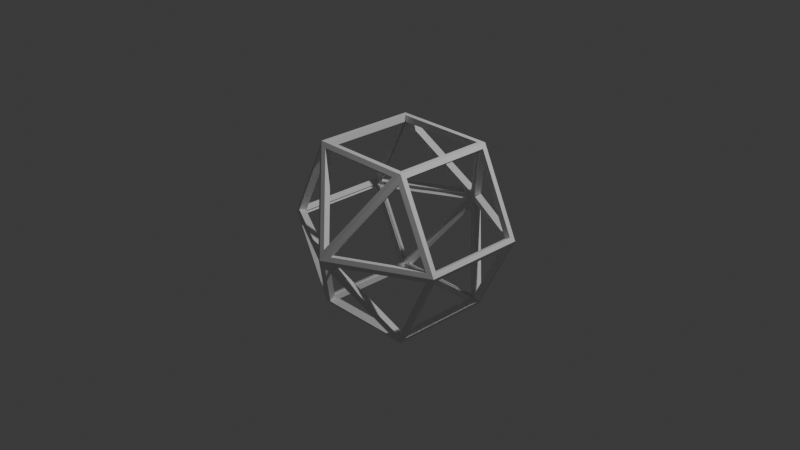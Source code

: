 # Source: amethyst.blend  (saved by Blender 4.4.30; exported with 4.5.12 LTS)
import bpy
from mathutils import Matrix  # noqa: F401  (used for matrix-valued properties, if any)

bpy.ops.wm.read_factory_settings(use_empty=True)
scene = bpy.context.scene
scene.name = 'Scene'

# ---- collections
col_collection = bpy.data.collections.new('Collection'); scene.collection.children.link(col_collection)

# ---- materials (node trees are filled in below, after node groups)
mat_material = bpy.data.materials.new('Material')
mat_material.alpha_threshold = 0.0
mat_material.roughness = 0.5
mat_material.line_color = (0.0, 0.0, 0.0, 1.0)

# ---- material node trees
mat_material.use_nodes = True; mat_material.node_tree.nodes.clear()
_N = mat_material.node_tree.nodes; _L = mat_material.node_tree.links
n0 = _N.new('ShaderNodeOutputMaterial'); n0.name = 'Material Output'; n0.location = (300, 300)
n1 = _N.new('ShaderNodeBsdfPrincipled'); n1.name = 'Principled BSDF'; n1.location = (10, 300)
n1.inputs[3].default_value = 1.45
_L.new(n1.outputs[0], n0.inputs[0])
n0.is_active_output = True

# ---- world
world_world = bpy.data.worlds.new('World'); scene.world = world_world
world_world.use_nodes = True; world_world.node_tree.nodes.clear()
_N = world_world.node_tree.nodes; _L = world_world.node_tree.links
n0 = _N.new('ShaderNodeOutputWorld'); n0.name = 'World Output'; n0.location = (300, 300)
n1 = _N.new('ShaderNodeBackground'); n1.name = 'Background'; n1.location = (10, 300)
n1.inputs[0].default_value = (0.05088, 0.05088, 0.05088, 1.0)
_L.new(n1.outputs[0], n0.inputs[0])
n0.is_active_output = True
world_world.color = (0.05088, 0.05088, 0.05088)
world_world.sun_shadow_jitter_overblur = 0.0

# ---- cameras
cam_camera = bpy.data.cameras.new('Camera')
cam_camera.clip_end = 100.0
cam_camera.ortho_scale = 7.314

# ---- lights
light_light = bpy.data.lights.new('Light', 'POINT')
light_light.energy = 1000.0
light_light.shadow_soft_size = 0.1

# ---- meshes
me_cube = bpy.data.meshes.new('Cube')
me_cube.from_pydata([(0.6683, 0.511, 0.8895), (0.6163, 0.4589, -0.8388), (0.6683, -0.6112, 0.8895), (0.6163, 0.4589, -0.9105), (-0.4483, 0.511, 0.8895), (-0.4483, 0.511, -0.9105), (-0.4483, -0.6112, 0.8895), (-0.4483, -0.6112, -0.9105), (-0.4483, 0.4822, 0.8238), (0.6683, 0.4934, 0.82), (-0.4483, -0.6112, 0.8178), (0.6683, -0.6112, 0.8178), (-0.4483, -0.6112, -0.8388), (-0.4483, 0.511, -0.8388), (-0.471, -0.5592, 0.8426), (-0.471, 0.4589, 0.8426), (-0.8673, 0.4589, 0.02529), (-0.8673, -0.5592, 0.02529), (-0.4464, -0.6374, 0.7904), (-0.8154, -0.6374, 0.02924), (0.02009, -1.075, 0.02924), (0.6163, 0.4589, -0.9105), (0.6163, -0.5592, -0.9105), (-0.3963, -0.5592, -0.9105), (-0.3963, 0.4589, -0.9105), (0.691, 0.4589, 0.8426), (0.691, -0.5592, 0.8426), (1.087, -0.5592, 0.02529), (1.087, 0.4589, 0.02529), (1.087, 0.4589, -0.06819), (1.087, -0.5592, -0.06819), (0.6915, -0.5592, -0.8638), (0.6915, 0.4589, -0.8638), (0.6666, 0.538, 0.791), (1.036, 0.538, 0.02915), (0.1997, 0.9947, 0.02915), (0.201, 0.9937, -0.07222), (1.035, 0.5381, -0.07222), (0.6667, 0.5381, -0.8137), (-0.8668, -0.5592, -0.06819), (-0.8668, 0.4589, -0.06819), (-0.4715, 0.4589, -0.8638), (-0.4715, -0.5592, -0.8638), (0.01881, -1.074, -0.0723), (-0.8146, -0.6375, -0.0723), (-0.4465, -0.6375, -0.8131), (0.02029, 0.9947, 0.02915), (-0.8159, 0.538, 0.02915), (-0.4466, 0.538, 0.791), (-0.3621, 0.5377, 0.8448), (0.5821, 0.5377, 0.8448), (0.11, 0.9996, 0.07442), (0.5814, 0.5382, -0.8661), (-0.3614, 0.5382, -0.8661), (0.11, 0.9993, -0.1156), (-0.4467, 0.5381, -0.8137), (-0.8152, 0.5381, -0.07222), (0.01901, 0.9937, -0.07222), (0.1999, -1.075, 0.02924), (1.035, -0.6374, 0.02924), (0.6664, -0.6374, 0.7904), (0.5817, -0.6372, 0.8443), (-0.3617, -0.6372, 0.8443), (0.11, -1.079, 0.07465), (-0.3609, -0.6376, -0.8656), (0.5809, -0.6376, -0.8656), (0.11, -1.079, -0.1158), (0.6665, -0.6375, -0.8131), (1.035, -0.6375, -0.0723), (0.2012, -1.074, -0.0723), (-0.3963, 0.4589, 0.8895), (-0.3963, -0.5592, 0.8895), (0.6162, -0.5592, 0.8895), (0.6162, 0.4589, 0.8895), (-0.4483, 0.511, -0.9105), (-0.4483, -0.6112, -0.9105), (0.6683, 0.511, -0.9105), (1.11, 0.511, -0.02156), (-0.89, -0.6112, -0.02156), (-0.4483, -0.6112, 0.8895), (1.11, -0.6112, -0.02156), (0.6683, -0.6112, -0.9105), (-0.89, 0.511, -0.02156), (0.6683, -0.6112, 0.8895), (0.6683, 0.511, 0.8895), (-0.4483, 0.511, 0.8895), (0.11, 1.057, -0.02156), (0.11, -1.135, -0.02156), (-0.471, -0.5592, 0.8426), (-0.471, 0.4589, 0.8426), (-0.8673, -0.5592, 0.02529), (-0.8673, 0.4589, 0.02529), (-0.8154, -0.6374, 0.02924), (-0.4464, -0.6374, 0.7904), (0.02009, -1.075, 0.02924), (0.6163, -0.5592, -0.9105), (0.6163, 0.4589, -0.9105), (-0.3963, 0.4589, -0.9105), (-0.3963, -0.5592, -0.9105), (0.691, 0.4589, 0.8426), (0.691, -0.5592, 0.8426), (1.087, 0.4589, 0.02529), (1.087, -0.5592, 0.02529), (1.087, 0.4589, -0.06819), (1.087, -0.5592, -0.06819), (0.6915, 0.4589, -0.8638), (0.6915, -0.5592, -0.8638), (0.6666, 0.538, 0.791), (1.036, 0.538, 0.02915), (0.1997, 0.9947, 0.02915), (0.201, 0.9937, -0.07222), (1.035, 0.5381, -0.07222), (0.6667, 0.5381, -0.8137), (-0.8668, -0.5592, -0.06819), (-0.8668, 0.4589, -0.06819), (-0.4715, -0.5592, -0.8638), (-0.4715, 0.4589, -0.8638), (0.01881, -1.074, -0.0723), (-0.8146, -0.6375, -0.0723), (-0.4465, -0.6375, -0.8131), (-0.8159, 0.538, 0.02915), (0.02029, 0.9947, 0.02915), (-0.4466, 0.538, 0.791), (-0.3621, 0.5377, 0.8448), (0.11, 0.9996, 0.07442), (0.5821, 0.5377, 0.8448), (0.5814, 0.5382, -0.8661), (-0.3614, 0.5382, -0.8661), (0.11, 0.9993, -0.1156), (-0.8152, 0.5381, -0.07222), (-0.4467, 0.5381, -0.8137), (0.01901, 0.9937, -0.07222), (1.035, -0.6374, 0.02924), (0.1999, -1.075, 0.02924), (0.6664, -0.6374, 0.7904), (0.5817, -0.6372, 0.8443), (-0.3617, -0.6372, 0.8443), (0.11, -1.079, 0.07465), (-0.3609, -0.6376, -0.8656), (0.5809, -0.6376, -0.8656), (0.11, -1.079, -0.1158), (1.035, -0.6375, -0.0723), (0.6665, -0.6375, -0.8131), (0.2012, -1.074, -0.0723), (-0.3963, -0.5592, 0.8895), (-0.3963, 0.4589, 0.8895), (0.1997, 0.9947, 0.02915), (0.1662, 0.9334, 0.01293), (-0.4466, 0.538, 0.791), (-0.4131, 0.4767, 0.7748), (1.002, 0.4767, 0.01293), (1.036, 0.538, 0.02915), (0.6666, 0.538, 0.791), (0.6331, 0.4767, 0.7748), (-0.7825, 0.4767, 0.01293), (-0.8159, 0.538, 0.02915), (0.02029, 0.9947, 0.02915), (0.05376, 0.9334, 0.01293), (0.6664, -0.6374, 0.7904), (0.6339, -0.5754, 0.7746), (1.003, -0.5754, 0.01352), (1.035, -0.6374, 0.02924), (0.1999, -1.075, 0.02924), (0.1675, -1.013, 0.01352), (0.02009, -1.075, 0.02924), (0.05251, -1.013, 0.01352), (-0.7829, -0.5754, 0.01352), (-0.8154, -0.6374, 0.02924), (-0.471, -0.5592, 0.8426), (-0.471, 0.4589, 0.8426), (-0.8673, -0.5592, 0.02529), (-0.8673, 0.4589, 0.02529), (-0.4464, -0.6374, 0.7904), (-0.4139, -0.5754, 0.7746), (-0.3963, -0.5592, 0.8178), (-0.3963, -0.5592, 0.8178), (-0.3963, 0.4589, 0.8178), (-0.3963, 0.4589, 0.8178), (-0.4465, -0.6375, -0.8131), (-0.4141, -0.5756, -0.797), (0.6273, -0.5592, -0.8319), (0.6915, -0.5592, -0.8638), (-0.7822, -0.5756, -0.05621), (-0.8146, -0.6375, -0.0723), (0.01881, -1.074, -0.0723), (0.0512, -1.012, -0.05621), (0.6163, -0.5592, -0.9105), (-0.3963, 0.4589, -0.8388), (-0.3963, -0.5592, -0.8388), (0.6915, 0.4589, -0.8638), (0.6273, 0.4589, -0.8319), (0.01901, 0.9937, -0.07222), (0.05243, 0.9325, -0.05561), (0.691, 0.4589, 0.8426), (0.691, -0.5592, 0.8426), (1.087, 0.4589, 0.02529), (1.087, -0.5592, 0.02529), (1.023, -0.5592, -0.0363), (1.087, -0.5592, -0.06819), (1.087, 0.4589, -0.06819), (1.023, 0.4589, -0.0363), (-0.7818, 0.4769, -0.05561), (-0.8152, 0.5381, -0.07222), (-0.4467, 0.5381, -0.8137), (-0.4133, 0.4769, -0.7971), (0.6235, -0.5672, 0.855), (-0.4092, -0.5729, 0.8432), (0.2012, -1.074, -0.0723), (0.1688, -1.012, -0.05621), (-0.8028, 0.4589, -0.00598), (1.002, -0.5756, -0.05621), (1.035, -0.6375, -0.0723), (0.6665, -0.6375, -0.8131), (0.6341, -0.5756, -0.797), (-0.8028, -0.5592, -0.00598), (0.201, 0.9937, -0.07222), (1.035, 0.5381, -0.07222), (0.6667, 0.5381, -0.8137), (-0.4065, 0.4589, 0.8114), (-0.4065, -0.5592, 0.8114), (-0.4073, 0.4589, -0.8319), (-0.4715, 0.4589, -0.8638), (-0.8668, -0.5592, -0.06819), (-0.8668, 0.4589, -0.06819), (-0.4715, -0.5592, -0.8638), (-0.4073, -0.5592, -0.8319), (0.11, 0.9993, -0.1156), (0.11, 0.9383, -0.07806), (1.023, -0.5592, -0.00598), (-0.8026, 0.4589, -0.0363), (-0.8026, -0.5592, -0.0363), (-0.3614, 0.4771, -0.8286), (-0.3614, 0.5382, -0.8661), (0.5814, 0.5382, -0.8661), (0.5814, 0.4771, -0.8286), (1.023, 0.4589, -0.00598), (0.11, -1.079, -0.1158), (0.11, -1.017, -0.07946), (0.6265, -0.5592, 0.8114), (-0.3621, 0.4763, 0.808), (0.5821, 0.4763, 0.808), (0.11, 0.9996, 0.07442), (0.6265, 0.4589, 0.8114), (0.6166, 0.4736, 0.8568), (0.5809, -0.5759, -0.8292), (0.5809, -0.6376, -0.8656), (-0.3609, -0.6376, -0.8656), (-0.3609, -0.5759, -0.8292), (-0.3963, 0.4589, -0.8388), (-0.4093, 0.4733, -0.8636), (-0.4039, 0.4789, 0.8432), (-0.4095, -0.5731, -0.8639), (0.5821, 0.4763, 0.808), (0.6333, 0.4769, -0.7971), (0.5817, -0.6372, 0.8443), (-0.3617, -0.6372, 0.8443), (0.11, -1.079, 0.07465), (-0.3621, 0.4763, 0.808), (0.11, 0.9381, 0.03756), (1.002, 0.4769, -0.05561), (0.1676, 0.9325, -0.05561), (-0.3617, -0.575, 0.8086), (0.5817, -0.575, 0.8086), (0.11, -1.017, 0.03895), (-0.3963, -0.5592, -0.8388), (0.6163, -0.5592, -0.8388), (0.6162, 0.4589, 0.8178), (0.6162, -0.5592, 0.8178), (0.6347, 0.4784, -0.8562), (1.046, 0.4783, -0.02127), (-0.8264, -0.5781, -0.02127), (1.046, -0.5781, -0.02127), (0.6348, -0.5783, -0.8564), (-0.8262, 0.4783, -0.02127), (0.11, 0.9854, -0.02124), (0.11, -1.063, -0.02125)], [], [(47, 121, 46), (60, 132, 59), (70, 85, 4), (58, 134, 60), (20, 92, 19), (59, 133, 58), (18, 94, 20), (19, 93, 18), (45, 118, 44), (23, 5, 7), (71, 145, 70), (32, 106, 31), (43, 119, 45), (31, 104, 30), (44, 117, 43), (57, 129, 56), (29, 105, 32), (55, 131, 57), (30, 103, 29), (56, 130, 55), (0, 83, 2), (69, 141, 68), (17, 91, 16), (2, 79, 6), (67, 143, 69), (16, 89, 15), (68, 142, 67), (14, 90, 17), (42, 116, 41), (15, 88, 14), (41, 114, 40), (54, 127, 53), (28, 102, 27), (39, 115, 42), (52, 128, 54), (4, 50, 0), (27, 100, 26), (40, 113, 39), (53, 126, 52), (66, 139, 65), (25, 101, 28), (5, 75, 7), (64, 140, 66), (26, 99, 25), (50, 84, 0), (65, 138, 64), (24, 74, 5), (4, 123, 49), (7, 98, 23), (38, 111, 37), (51, 125, 50), (36, 112, 38), (49, 124, 51), (37, 110, 36), (63, 136, 62), (61, 137, 63), (23, 95, 22), (6, 72, 2), (72, 0, 2), (73, 4, 0), (88, 85, 79), (85, 91, 82), (82, 90, 78), (90, 79, 78), (93, 78, 79), (78, 94, 87), (94, 79, 87), (76, 95, 81), (95, 75, 81), (97, 76, 74), (84, 100, 83), (100, 80, 83), (102, 77, 80), (101, 84, 77), (77, 104, 80), (104, 81, 80), (106, 76, 81), (105, 77, 76), (107, 77, 84), (77, 109, 86), (109, 84, 86), (110, 77, 86), (77, 112, 76), (76, 110, 86), (113, 82, 78), (114, 74, 82), (116, 75, 74), (115, 78, 75), (117, 78, 87), (78, 119, 75), (75, 117, 87), (121, 82, 86), (82, 122, 85), (85, 121, 86), (84, 124, 86), (124, 85, 86), (126, 74, 76), (74, 128, 86), (128, 76, 86), (130, 82, 74), (82, 131, 86), (131, 74, 86), (133, 80, 87), (80, 134, 83), (83, 133, 87), (135, 79, 83), (79, 137, 87), (137, 83, 87), (138, 81, 75), (81, 140, 87), (140, 75, 87), (142, 80, 81), (80, 143, 87), (143, 81, 87), (85, 144, 79), (34, 107, 33), (6, 144, 71), (46, 122, 48), (33, 109, 35), (48, 120, 47), (35, 108, 34), (22, 96, 21), (21, 97, 24), (62, 135, 61), (156, 154, 155), (161, 159, 158), (176, 250, 177), (158, 163, 162), (167, 165, 164), (161, 163, 160), (164, 173, 172), (172, 166, 167), (183, 179, 178), (13, 188, 12), (175, 177, 174), (181, 190, 189), (178, 185, 184), (198, 180, 181), (184, 182, 183), (202, 192, 191), (199, 190, 200), (191, 204, 203), (199, 197, 198), (203, 201, 202), (9, 205, 243), (211, 208, 207), (171, 214, 170), (11, 206, 205), (212, 208, 213), (169, 209, 171), (212, 210, 211), (170, 219, 168), (221, 225, 224), (168, 218, 169), (223, 220, 221), (226, 231, 227), (196, 235, 195), (222, 225, 230), (233, 227, 234), (9, 239, 8), (196, 238, 228), (222, 229, 223), (233, 231, 232), (245, 237, 236), (195, 242, 193), (13, 251, 249), (246, 237, 247), (193, 238, 194), (240, 243, 252), (246, 244, 245), (187, 249, 248), (8, 257, 250), (12, 264, 251), (216, 253, 217), (241, 252, 258), (217, 260, 215), (239, 258, 257), (215, 259, 216), (255, 263, 256), (256, 262, 254), (188, 265, 264), (10, 267, 175), (9, 267, 11), (9, 176, 266), (206, 218, 219), (273, 218, 250), (270, 209, 273), (270, 219, 214), (270, 173, 206), (270, 165, 166), (206, 165, 275), (272, 1, 268), (251, 265, 272), (249, 1, 248), (205, 242, 243), (271, 238, 205), (271, 235, 228), (269, 242, 235), (271, 200, 269), (272, 197, 271), (272, 190, 180), (268, 200, 190), (269, 153, 243), (269, 147, 150), (243, 147, 274), (269, 260, 274), (268, 259, 269), (268, 260, 253), (270, 229, 230), (273, 220, 229), (251, 220, 249), (270, 225, 251), (270, 185, 275), (270, 179, 182), (251, 185, 179), (273, 157, 274), (273, 149, 154), (250, 157, 149), (274, 252, 243), (250, 258, 274), (249, 234, 268), (249, 227, 231), (268, 227, 274), (273, 204, 249), (273, 192, 201), (249, 192, 274), (271, 163, 275), (271, 159, 160), (205, 163, 159), (205, 261, 262), (206, 263, 261), (275, 262, 263), (251, 244, 247), (272, 237, 244), (251, 237, 275), (272, 210, 213), (271, 208, 210), (272, 208, 275), (206, 177, 250), (152, 150, 151), (10, 174, 206), (148, 157, 156), (146, 153, 152), (148, 154, 149), (151, 147, 146), (3, 265, 186), (3, 248, 1), (254, 261, 255), (23, 186, 188), (61, 256, 254), (23, 187, 24), (63, 255, 256), (49, 240, 50), (37, 215, 216), (49, 241, 239), (36, 217, 215), (51, 240, 241), (38, 216, 217), (65, 246, 245), (26, 193, 194), (64, 236, 246), (25, 195, 193), (66, 245, 236), (53, 233, 232), (40, 222, 223), (27, 194, 196), (52, 226, 233), (39, 224, 222), (28, 196, 195), (54, 232, 226), (41, 223, 221), (15, 168, 169), (42, 221, 224), (14, 170, 168), (68, 212, 211), (16, 169, 171), (67, 207, 212), (17, 171, 170), (69, 211, 207), (56, 203, 202), (30, 199, 198), (55, 191, 203), (29, 189, 199), (57, 202, 191), (44, 184, 183), (31, 198, 181), (43, 178, 184), (32, 181, 189), (70, 175, 71), (45, 183, 178), (19, 172, 167), (73, 176, 70), (18, 164, 172), (71, 267, 72), (59, 162, 161), (20, 167, 164), (72, 266, 73), (58, 158, 162), (60, 161, 158), (47, 156, 155), (34, 152, 151), (46, 148, 156), (33, 146, 152), (48, 155, 148), (35, 151, 146), (22, 3, 186), (21, 187, 3), (62, 254, 255), (47, 120, 121), (60, 134, 132), (70, 145, 85), (58, 133, 134), (20, 94, 92), (59, 132, 133), (18, 93, 94), (19, 92, 93), (45, 119, 118), (23, 24, 5), (71, 144, 145), (32, 105, 106), (43, 117, 119), (31, 106, 104), (44, 118, 117), (57, 131, 129), (29, 103, 105), (55, 130, 131), (30, 104, 103), (56, 129, 130), (0, 84, 83), (69, 143, 141), (17, 90, 91), (2, 83, 79), (67, 142, 143), (16, 91, 89), (68, 141, 142), (14, 88, 90), (42, 115, 116), (15, 89, 88), (41, 116, 114), (54, 128, 127), (28, 101, 102), (39, 113, 115), (52, 126, 128), (4, 49, 50), (27, 102, 100), (40, 114, 113), (53, 127, 126), (66, 140, 139), (25, 99, 101), (5, 74, 75), (64, 138, 140), (26, 100, 99), (50, 125, 84), (65, 139, 138), (24, 97, 74), (4, 85, 123), (7, 75, 98), (38, 112, 111), (51, 124, 125), (36, 110, 112), (49, 123, 124), (37, 111, 110), (63, 137, 136), (61, 135, 137), (23, 98, 95), (6, 71, 72), (72, 73, 0), (73, 70, 4), (88, 89, 85), (85, 89, 91), (82, 91, 90), (90, 88, 79), (93, 92, 78), (78, 92, 94), (94, 93, 79), (76, 96, 95), (95, 98, 75), (97, 96, 76), (84, 99, 100), (100, 102, 80), (102, 101, 77), (101, 99, 84), (77, 103, 104), (104, 106, 81), (106, 105, 76), (105, 103, 77), (107, 108, 77), (77, 108, 109), (109, 107, 84), (110, 111, 77), (77, 111, 112), (76, 112, 110), (113, 114, 82), (114, 116, 74), (116, 115, 75), (115, 113, 78), (117, 118, 78), (78, 118, 119), (75, 119, 117), (121, 120, 82), (82, 120, 122), (85, 122, 121), (84, 125, 124), (124, 123, 85), (126, 127, 74), (74, 127, 128), (128, 126, 76), (130, 129, 82), (82, 129, 131), (131, 130, 74), (133, 132, 80), (80, 132, 134), (83, 134, 133), (135, 136, 79), (79, 136, 137), (137, 135, 83), (138, 139, 81), (81, 139, 140), (140, 138, 75), (142, 141, 80), (80, 141, 143), (143, 142, 81), (85, 145, 144), (34, 108, 107), (6, 79, 144), (46, 121, 122), (33, 107, 109), (48, 122, 120), (35, 109, 108), (22, 95, 96), (21, 96, 97), (62, 136, 135), (156, 157, 154), (161, 160, 159), (176, 8, 250), (158, 159, 163), (167, 166, 165), (161, 162, 163), (164, 165, 173), (172, 173, 166), (183, 182, 179), (13, 187, 188), (175, 176, 177), (181, 180, 190), (178, 179, 185), (198, 197, 180), (184, 185, 182), (202, 201, 192), (199, 189, 190), (191, 192, 204), (199, 200, 197), (203, 204, 201), (9, 11, 205), (211, 210, 208), (171, 209, 214), (11, 10, 206), (212, 207, 208), (169, 218, 209), (212, 213, 210), (170, 214, 219), (221, 220, 225), (168, 219, 218), (223, 229, 220), (226, 232, 231), (196, 228, 235), (222, 224, 225), (233, 226, 227), (9, 240, 239), (196, 194, 238), (222, 230, 229), (233, 234, 231), (245, 244, 237), (195, 235, 242), (13, 12, 251), (246, 236, 237), (193, 242, 238), (240, 9, 243), (246, 247, 244), (187, 13, 249), (8, 239, 257), (12, 188, 264), (216, 259, 253), (241, 240, 252), (217, 253, 260), (239, 241, 258), (215, 260, 259), (255, 261, 263), (256, 263, 262), (188, 186, 265), (10, 11, 267), (9, 266, 267), (9, 8, 176), (206, 250, 218), (273, 209, 218), (270, 214, 209), (270, 206, 219), (270, 166, 173), (270, 275, 165), (206, 173, 165), (272, 265, 1), (251, 264, 265), (249, 268, 1), (205, 238, 242), (271, 228, 238), (271, 269, 235), (269, 243, 242), (271, 197, 200), (272, 180, 197), (272, 268, 190), (268, 269, 200), (269, 150, 153), (269, 274, 147), (243, 153, 147), (269, 259, 260), (268, 253, 259), (268, 274, 260), (270, 273, 229), (273, 249, 220), (251, 225, 220), (270, 230, 225), (270, 182, 185), (270, 251, 179), (251, 275, 185), (273, 154, 157), (273, 250, 149), (250, 274, 157), (274, 258, 252), (250, 257, 258), (249, 231, 234), (249, 274, 227), (268, 234, 227), (273, 201, 204), (273, 274, 192), (249, 204, 192), (271, 160, 163), (271, 205, 159), (205, 275, 163), (205, 206, 261), (206, 275, 263), (275, 205, 262), (251, 272, 244), (272, 275, 237), (251, 247, 237), (272, 271, 210), (271, 275, 208), (272, 213, 208), (206, 174, 177), (152, 153, 150), (10, 175, 174), (148, 149, 157), (146, 147, 153), (148, 155, 154), (151, 150, 147), (3, 1, 265), (3, 187, 248), (254, 262, 261), (23, 22, 186), (61, 63, 256), (23, 188, 187), (63, 62, 255), (49, 239, 240), (37, 36, 215), (49, 51, 241), (36, 38, 217), (51, 50, 240), (38, 37, 216), (65, 64, 246), (26, 25, 193), (64, 66, 236), (25, 28, 195), (66, 65, 245), (53, 52, 233), (40, 39, 222), (27, 26, 194), (52, 54, 226), (39, 42, 224), (28, 27, 196), (54, 53, 232), (41, 40, 223), (15, 14, 168), (42, 41, 221), (14, 17, 170), (68, 67, 212), (16, 15, 169), (67, 69, 207), (17, 16, 171), (69, 68, 211), (56, 55, 203), (30, 29, 199), (55, 57, 191), (29, 32, 189), (57, 56, 202), (44, 43, 184), (31, 30, 198), (43, 45, 178), (32, 31, 181), (70, 176, 175), (45, 44, 183), (19, 18, 172), (73, 266, 176), (18, 20, 164), (71, 175, 267), (59, 58, 162), (20, 19, 167), (72, 267, 266), (58, 60, 158), (60, 59, 161), (47, 46, 156), (34, 33, 152), (46, 48, 148), (33, 35, 146), (48, 47, 155), (35, 34, 151), (22, 21, 3), (21, 24, 187), (62, 61, 254)])
_uv = me_cube.uv_layers.new(name='UVMap')
_uv.uv.foreach_set('vector', [0.0, 0.0, 0.0, 0.0, 0.0, 0.0, 0.0, 0.0, 0.0, 0.0, 0.0, 0.0, 0.8633, 0.5116, 0.875, 0.5, 0.875, 0.5, 0.0, 0.0, 0.0, 0.0, 0.0, 0.0, 0.0, 0.0, 0.0, 0.0, 0.0, 0.0, 0.0, 0.0, 0.0, 0.0, 0.0, 0.0, 0.0, 0.0, 0.0, 0.0, 0.0, 0.0, 0.0, 0.0, 0.0, 0.0, 0.0, 0.0, 0.0, 0.0, 0.0, 0.0, 0.0, 0.0, 0.1367, 0.7384, 0.125, 0.5, 0.125, 0.75, 0.0, 0.0, 0.0, 0.0, 0.0, 0.0, 0.0, 0.0, 0.0, 0.0, 0.0, 0.0, 0.0, 0.0, 0.0, 0.0, 0.0, 0.0, 0.0, 0.0, 0.0, 0.0, 0.0, 0.0, 0.0, 0.0, 0.0, 0.0, 0.0, 0.0, 0.0, 0.0, 0.0, 0.0, 0.0, 0.0, 0.0, 0.0, 0.0, 0.0, 0.0, 0.0, 0.0, 0.0, 0.0, 0.0, 0.0, 0.0, 0.0, 0.0, 0.0, 0.0, 0.0, 0.0, 0.0, 0.0, 0.0, 0.0, 0.0, 0.0, 0.625, 0.5, 0.625, 0.75, 0.625, 0.75, 0.0, 0.0, 0.0, 0.0, 0.0, 0.0, 0.0, 0.0, 0.0, 0.0, 0.0, 0.0, 0.625, 0.75, 0.875, 0.75, 0.875, 0.75, 0.0, 0.0, 0.0, 0.0, 0.0, 0.0, 0.0, 0.0, 0.0, 0.0, 0.0, 0.0, 0.0, 0.0, 0.0, 0.0, 0.0, 0.0, 0.0, 0.0, 0.0, 0.0, 0.0, 0.0, 0.0, 0.0, 0.0, 0.0, 0.0, 0.0, 0.0, 0.0, 0.0, 0.0, 0.0, 0.0, 0.0, 0.0, 0.0, 0.0, 0.0, 0.0, 0.0, 0.0, 0.0, 0.0, 0.0, 0.0, 0.0, 0.0, 0.0, 0.0, 0.0, 0.0, 0.0, 0.0, 0.0, 0.0, 0.0, 0.0, 0.0, 0.0, 0.0, 0.0, 0.0, 0.0, 0.625, 0.25, 0.6187, 0.4807, 0.625, 0.5, 0.0, 0.0, 0.0, 0.0, 0.0, 0.0, 0.0, 0.0, 0.0, 0.0, 0.0, 0.0, 0.0, 0.0, 0.0, 0.0, 0.0, 0.0, 0.0, 0.0, 0.0, 0.0, 0.0, 0.0, 0.0, 0.0, 0.0, 0.0, 0.0, 0.0, 0.125, 0.5, 0.125, 0.75, 0.125, 0.75, 0.0, 0.0, 0.0, 0.0, 0.0, 0.0, 0.0, 0.0, 0.0, 0.0, 0.0, 0.0, 0.6187, 0.4807, 0.625, 0.5, 0.625, 0.5, 0.0, 0.0, 0.0, 0.0, 0.0, 0.0, 0.1367, 0.5116, 0.125, 0.5, 0.125, 0.5, 0.625, 0.25, 0.6187, 0.2693, 0.6187, 0.2693, 0.125, 0.75, 0.1367, 0.7384, 0.1367, 0.7384, 0.0, 0.0, 0.0, 0.0, 0.0, 0.0, 0.0, 0.0, 0.0, 0.0, 0.0, 0.0, 0.0, 0.0, 0.0, 0.0, 0.0, 0.0, 0.0, 0.0, 0.0, 0.0, 0.0, 0.0, 0.0, 0.0, 0.0, 0.0, 0.0, 0.0, 0.0, 0.0, 0.0, 0.0, 0.0, 0.0, 0.0, 0.0, 0.0, 0.0, 0.0, 0.0, 0.0, 0.0, 0.0, 0.0, 0.0, 0.0, 0.875, 0.75, 0.6367, 0.7384, 0.625, 0.75, 0.6367, 0.7384, 0.625, 0.5, 0.625, 0.75, 0.6367, 0.5116, 0.875, 0.5, 0.625, 0.5, 0.6184, 0.0116, 0.625, 0.25, 0.625, 0.0, 0.625, 0.25, 0.5039, 0.2384, 0.4973, 0.25, 0.4973, 0.25, 0.5039, 0.0116, 0.4973, 0.0, 0.5039, 0.0116, 0.625, 0.0, 0.4973, 0.0, 0.6111, 0.9937, 0.4973, 1.0, 0.625, 1.0, 0.4973, 1.0, 0.5044, 0.8893, 0.4973, 0.875, 0.5044, 0.8893, 0.625, 1.0, 0.4973, 0.875, 0.375, 0.5, 0.3633, 0.7384, 0.375, 0.75, 0.3633, 0.7384, 0.125, 0.75, 0.375, 0.75, 0.1367, 0.5116, 0.375, 0.5, 0.125, 0.5, 0.625, 0.5, 0.6184, 0.7384, 0.625, 0.75, 0.6184, 0.7384, 0.4973, 0.75, 0.625, 0.75, 0.5039, 0.7384, 0.4973, 0.5, 0.4973, 0.75, 0.5039, 0.5116, 0.625, 0.5, 0.4973, 0.5, 0.4973, 0.5, 0.4909, 0.7384, 0.4973, 0.75, 0.4909, 0.7384, 0.375, 0.75, 0.4973, 0.75, 0.3814, 0.7384, 0.375, 0.5, 0.375, 0.75, 0.3814, 0.5116, 0.4973, 0.5, 0.375, 0.5, 0.6112, 0.4938, 0.4973, 0.5, 0.625, 0.5, 0.4973, 0.5, 0.5044, 0.3893, 0.4973, 0.375, 0.5044, 0.3893, 0.625, 0.5, 0.4973, 0.375, 0.4903, 0.3895, 0.4973, 0.5, 0.4973, 0.375, 0.4973, 0.5, 0.3883, 0.4938, 0.375, 0.5, 0.375, 0.5, 0.4903, 0.3895, 0.4973, 0.375, 0.4909, 0.0116, 0.4973, 0.25, 0.4973, 0.0, 0.4909, 0.2384, 0.375, 0.25, 0.4973, 0.25, 0.3814, 0.2384, 0.375, 0.0, 0.375, 0.25, 0.3814, 0.0116, 0.4973, 0.0, 0.375, 0.0, 0.4903, 0.8895, 0.4973, 1.0, 0.4973, 0.875, 0.4973, 1.0, 0.3884, 0.9937, 0.375, 1.0, 0.375, 1.0, 0.4903, 0.8895, 0.4973, 0.875, 0.5044, 0.3607, 0.4973, 0.25, 0.4973, 0.375, 0.4973, 0.25, 0.6112, 0.2562, 0.625, 0.25, 0.625, 0.25, 0.5044, 0.3607, 0.4973, 0.375, 0.625, 0.5, 0.5108, 0.375, 0.4973, 0.375, 0.5108, 0.375, 0.625, 0.25, 0.4973, 0.375, 0.3811, 0.4805, 0.375, 0.25, 0.375, 0.5, 0.375, 0.25, 0.4844, 0.375, 0.4973, 0.375, 0.4844, 0.375, 0.375, 0.5, 0.4973, 0.375, 0.3883, 0.2562, 0.4973, 0.25, 0.375, 0.25, 0.4973, 0.25, 0.4903, 0.3605, 0.4973, 0.375, 0.4903, 0.3605, 0.375, 0.25, 0.4973, 0.375, 0.5044, 0.8607, 0.4973, 0.75, 0.4973, 0.875, 0.4973, 0.75, 0.6111, 0.7563, 0.625, 0.75, 0.625, 0.75, 0.5044, 0.8607, 0.4973, 0.875, 0.6187, 0.7694, 0.625, 1.0, 0.625, 0.75, 0.625, 1.0, 0.5108, 0.875, 0.4973, 0.875, 0.5108, 0.875, 0.625, 0.75, 0.4973, 0.875, 0.3812, 0.9804, 0.375, 0.75, 0.375, 1.0, 0.375, 0.75, 0.4843, 0.875, 0.4973, 0.875, 0.4843, 0.875, 0.375, 1.0, 0.4973, 0.875, 0.3884, 0.7563, 0.4973, 0.75, 0.375, 0.75, 0.4973, 0.75, 0.4903, 0.8605, 0.4973, 0.875, 0.4903, 0.8605, 0.375, 0.75, 0.4973, 0.875, 0.875, 0.5, 0.8633, 0.7384, 0.875, 0.75, 0.0, 0.0, 0.0, 0.0, 0.0, 0.0, 0.875, 0.75, 0.8633, 0.7384, 0.8633, 0.7384, 0.0, 0.0, 0.0, 0.0, 0.0, 0.0, 0.0, 0.0, 0.0, 0.0, 0.0, 0.0, 0.0, 0.0, 0.0, 0.0, 0.0, 0.0, 0.0, 0.0, 0.0, 0.0, 0.0, 0.0, 0.0, 0.0, 0.0, 0.0, 0.0, 0.0, 0.0, 0.0, 0.0, 0.0, 0.0, 0.0, 0.0, 0.0, 0.0, 0.0, 0.0, 0.0, 0.0, 0.0, 0.0, 0.0, 0.0, 0.0, 0.0, 0.0, 0.0, 0.0, 0.0, 0.0, 0.8633, 0.5116, 0.875, 0.5, 0.8633, 0.5116, 0.0, 0.0, 0.0, 0.0, 0.0, 0.0, 0.0, 0.0, 0.0, 0.0, 0.0, 0.0, 0.0, 0.0, 0.0, 0.0, 0.0, 0.0, 0.0, 0.0, 0.0, 0.0, 0.0, 0.0, 0.0, 0.0, 0.0, 0.0, 0.0, 0.0, 0.0, 0.0, 0.0, 0.0, 0.0, 0.0, 0.125, 0.5, 0.1367, 0.7384, 0.125, 0.75, 0.0, 0.0, 0.0, 0.0, 0.0, 0.0, 0.0, 0.0, 0.0, 0.0, 0.0, 0.0, 0.0, 0.0, 0.0, 0.0, 0.0, 0.0, 0.0, 0.0, 0.0, 0.0, 0.0, 0.0, 0.0, 0.0, 0.0, 0.0, 0.0, 0.0, 0.0, 0.0, 0.0, 0.0, 0.0, 0.0, 0.0, 0.0, 0.0, 0.0, 0.0, 0.0, 0.0, 0.0, 0.0, 0.0, 0.0, 0.0, 0.0, 0.0, 0.0, 0.0, 0.0, 0.0, 0.0, 0.0, 0.0, 0.0, 0.0, 0.0, 0.625, 0.5, 0.625, 0.75, 0.625, 0.5, 0.0, 0.0, 0.0, 0.0, 0.0, 0.0, 0.0, 0.0, 0.0, 0.0, 0.0, 0.0, 0.625, 0.75, 0.875, 0.75, 0.625, 0.75, 0.0, 0.0, 0.0, 0.0, 0.0, 0.0, 0.0, 0.0, 0.0, 0.0, 0.0, 0.0, 0.0, 0.0, 0.0, 0.0, 0.0, 0.0, 0.0, 0.0, 0.0, 0.0, 0.0, 0.0, 0.0, 0.0, 0.0, 0.0, 0.0, 0.0, 0.0, 0.0, 0.0, 0.0, 0.0, 0.0, 0.0, 0.0, 0.0, 0.0, 0.0, 0.0, 0.0, 0.0, 0.0, 0.0, 0.0, 0.0, 0.0, 0.0, 0.0, 0.0, 0.0, 0.0, 0.0, 0.0, 0.0, 0.0, 0.0, 0.0, 0.0, 0.0, 0.0, 0.0, 0.0, 0.0, 0.625, 0.5, 0.6187, 0.2693, 0.625, 0.25, 0.0, 0.0, 0.0, 0.0, 0.0, 0.0, 0.0, 0.0, 0.0, 0.0, 0.0, 0.0, 0.0, 0.0, 0.0, 0.0, 0.0, 0.0, 0.0, 0.0, 0.0, 0.0, 0.0, 0.0, 0.0, 0.0, 0.0, 0.0, 0.0, 0.0, 0.125, 0.5, 0.125, 0.75, 0.125, 0.5, 0.0, 0.0, 0.0, 0.0, 0.0, 0.0, 0.0, 0.0, 0.0, 0.0, 0.0, 0.0, 0.6187, 0.4807, 0.625, 0.5, 0.6187, 0.4807, 0.0, 0.0, 0.0, 0.0, 0.0, 0.0, 0.1367, 0.5116, 0.125, 0.5, 0.1367, 0.5116, 0.625, 0.25, 0.6187, 0.2693, 0.625, 0.25, 0.125, 0.75, 0.1367, 0.7384, 0.125, 0.75, 0.0, 0.0, 0.0, 0.0, 0.0, 0.0, 0.0, 0.0, 0.0, 0.0, 0.0, 0.0, 0.0, 0.0, 0.0, 0.0, 0.0, 0.0, 0.0, 0.0, 0.0, 0.0, 0.0, 0.0, 0.0, 0.0, 0.0, 0.0, 0.0, 0.0, 0.0, 0.0, 0.0, 0.0, 0.0, 0.0, 0.0, 0.0, 0.0, 0.0, 0.0, 0.0, 0.0, 0.0, 0.0, 0.0, 0.0, 0.0, 0.875, 0.75, 0.6367, 0.7384, 0.8633, 0.7384, 0.625, 0.5, 0.6367, 0.7384, 0.625, 0.75, 0.625, 0.5, 0.8633, 0.5116, 0.6367, 0.5116, 0.625, 0.0, 0.6184, 0.2384, 0.6184, 0.0116, 0.4973, 0.25, 0.6184, 0.2384, 0.625, 0.25, 0.4973, 0.0, 0.5039, 0.2384, 0.4973, 0.25, 0.4973, 0.0, 0.6184, 0.0116, 0.5039, 0.0116, 0.4973, 1.0, 0.6111, 0.9937, 0.625, 1.0, 0.4973, 1.0, 0.5044, 0.8893, 0.5044, 0.9937, 0.625, 1.0, 0.5044, 0.8893, 0.4973, 0.875, 0.375, 0.75, 0.3633, 0.5116, 0.375, 0.5, 0.125, 0.75, 0.3633, 0.7384, 0.375, 0.75, 0.125, 0.5, 0.3633, 0.5116, 0.1367, 0.5116, 0.625, 0.75, 0.6184, 0.5116, 0.625, 0.5, 0.4973, 0.75, 0.6184, 0.7384, 0.625, 0.75, 0.4973, 0.75, 0.5039, 0.5116, 0.5039, 0.7384, 0.4973, 0.5, 0.6184, 0.5116, 0.5039, 0.5116, 0.4973, 0.75, 0.4909, 0.5116, 0.4973, 0.5, 0.375, 0.75, 0.4909, 0.7384, 0.4973, 0.75, 0.375, 0.75, 0.3814, 0.5116, 0.3814, 0.7384, 0.375, 0.5, 0.4909, 0.5116, 0.3814, 0.5116, 0.4973, 0.5, 0.6112, 0.4938, 0.625, 0.5, 0.4973, 0.5, 0.5044, 0.3893, 0.5044, 0.4938, 0.625, 0.5, 0.5044, 0.3893, 0.4973, 0.375, 0.4973, 0.5, 0.4903, 0.3895, 0.4973, 0.375, 0.375, 0.5, 0.4903, 0.4938, 0.4973, 0.5, 0.375, 0.5, 0.4903, 0.3895, 0.3883, 0.4938, 0.4973, 0.0, 0.4909, 0.2384, 0.4909, 0.0116, 0.4973, 0.25, 0.3814, 0.2384, 0.4909, 0.2384, 0.375, 0.0, 0.3814, 0.2384, 0.375, 0.25, 0.4973, 0.0, 0.3814, 0.0116, 0.375, 0.0, 0.4973, 1.0, 0.4903, 0.8895, 0.4973, 0.875, 0.4973, 1.0, 0.3884, 0.9937, 0.4903, 0.9937, 0.375, 1.0, 0.4903, 0.8895, 0.3884, 0.9937, 0.4973, 0.25, 0.5044, 0.3607, 0.4973, 0.375, 0.4973, 0.25, 0.6112, 0.2562, 0.5044, 0.2562, 0.625, 0.25, 0.5044, 0.3607, 0.6112, 0.2562, 0.4973, 0.375, 0.6187, 0.4807, 0.625, 0.5, 0.625, 0.25, 0.5108, 0.375, 0.4973, 0.375, 0.375, 0.25, 0.3811, 0.4805, 0.375, 0.5, 0.375, 0.25, 0.4844, 0.375, 0.3811, 0.2695, 0.375, 0.5, 0.4844, 0.375, 0.4973, 0.375, 0.4973, 0.25, 0.3883, 0.2562, 0.375, 0.25, 0.4973, 0.25, 0.4903, 0.3605, 0.4903, 0.2562, 0.375, 0.25, 0.4903, 0.3605, 0.4973, 0.375, 0.4973, 0.75, 0.5044, 0.8607, 0.4973, 0.875, 0.4973, 0.75, 0.6111, 0.7563, 0.5044, 0.7563, 0.625, 0.75, 0.5044, 0.8607, 0.6111, 0.7563, 0.625, 0.75, 0.6187, 0.9806, 0.6187, 0.7694, 0.625, 1.0, 0.5108, 0.875, 0.6187, 0.9806, 0.4973, 0.875, 0.6187, 0.7694, 0.5108, 0.875, 0.375, 1.0, 0.3812, 0.7696, 0.3812, 0.9804, 0.375, 0.75, 0.4843, 0.875, 0.3812, 0.7696, 0.375, 1.0, 0.4843, 0.875, 0.4973, 0.875, 0.375, 0.75, 0.4903, 0.7563, 0.3884, 0.7563, 0.4973, 0.75, 0.4903, 0.8605, 0.4903, 0.7563, 0.375, 0.75, 0.4903, 0.8605, 0.4973, 0.875, 0.875, 0.75, 0.8633, 0.5116, 0.875, 0.5, 0.0, 0.0, 0.0, 0.0, 0.0, 0.0, 0.875, 0.75, 0.8633, 0.7384, 0.875, 0.75, 0.0, 0.0, 0.0, 0.0, 0.0, 0.0, 0.0, 0.0, 0.0, 0.0, 0.0, 0.0, 0.0, 0.0, 0.0, 0.0, 0.0, 0.0, 0.0, 0.0, 0.0, 0.0, 0.0, 0.0, 0.0, 0.0, 0.0, 0.0, 0.0, 0.0, 0.0, 0.0, 0.0, 0.0, 0.0, 0.0, 0.0, 0.0, 0.0, 0.0, 0.0, 0.0, 0.0, 0.0, 0.0, 0.0, 0.0, 0.0, 0.0, 0.0, 0.0, 0.0, 0.0, 0.0, 0.1367, 0.7384, 0.1367, 0.5116, 0.1367, 0.5116, 0.0, 0.0, 0.0, 0.0, 0.0, 0.0, 0.6187, 0.2693, 0.6187, 0.4807, 0.6187, 0.4807, 0.0, 0.0, 0.0, 0.0, 0.0, 0.0, 0.0, 0.0, 0.0, 0.0, 0.0, 0.0, 0.0, 0.0, 0.0, 0.0, 0.0, 0.0, 0.0, 0.0, 0.0, 0.0, 0.0, 0.0, 0.0, 0.0, 0.0, 0.0, 0.0, 0.0, 0.0, 0.0, 0.0, 0.0, 0.0, 0.0, 0.0, 0.0, 0.0, 0.0, 0.0, 0.0, 0.0, 0.0, 0.0, 0.0, 0.0, 0.0, 0.0, 0.0, 0.0, 0.0, 0.0, 0.0, 0.0, 0.0, 0.0, 0.0, 0.0, 0.0, 0.0, 0.0, 0.0, 0.0, 0.0, 0.0, 0.0, 0.0, 0.0, 0.0, 0.0, 0.0, 0.0, 0.0, 0.0, 0.0, 0.0, 0.0, 0.0, 0.0, 0.0, 0.0, 0.0, 0.0, 0.0, 0.0, 0.0, 0.0, 0.0, 0.0, 0.0, 0.0, 0.0, 0.0, 0.0, 0.0, 0.0, 0.0, 0.0, 0.0, 0.0, 0.0, 0.0, 0.0, 0.0, 0.0, 0.0, 0.0, 0.0, 0.0, 0.0, 0.0, 0.0, 0.0, 0.0, 0.0, 0.0, 0.0, 0.0, 0.0, 0.0, 0.0, 0.0, 0.0, 0.0, 0.0, 0.0, 0.0, 0.0, 0.0, 0.0, 0.0, 0.0, 0.0, 0.0, 0.0, 0.0, 0.0, 0.0, 0.0, 0.0, 0.0, 0.0, 0.0, 0.0, 0.0, 0.0, 0.0, 0.0, 0.0, 0.0, 0.0, 0.0, 0.0, 0.0, 0.0, 0.0, 0.0, 0.0, 0.0, 0.0, 0.0, 0.0, 0.0, 0.0, 0.0, 0.0, 0.0, 0.0, 0.0, 0.0, 0.0, 0.0, 0.0, 0.0, 0.0, 0.0, 0.0, 0.0, 0.0, 0.0, 0.0, 0.0, 0.0, 0.0, 0.0, 0.0, 0.0, 0.0, 0.0, 0.0, 0.0, 0.0, 0.0, 0.0, 0.0, 0.0, 0.0, 0.0, 0.0, 0.0, 0.0, 0.0, 0.0, 0.0, 0.0, 0.0, 0.0, 0.0, 0.0, 0.0, 0.0, 0.0, 0.0, 0.0, 0.0, 0.0, 0.0, 0.0, 0.0, 0.0, 0.0, 0.0, 0.0, 0.0, 0.0, 0.0, 0.0, 0.6367, 0.5116, 0.8633, 0.5116, 0.8633, 0.5116, 0.0, 0.0, 0.0, 0.0, 0.0, 0.0, 0.8633, 0.7384, 0.6367, 0.7384, 0.6367, 0.7384, 0.0, 0.0, 0.0, 0.0, 0.0, 0.0, 0.0, 0.0, 0.0, 0.0, 0.0, 0.0, 0.6367, 0.7384, 0.6367, 0.5116, 0.6367, 0.5116, 0.0, 0.0, 0.0, 0.0, 0.0, 0.0, 0.0, 0.0, 0.0, 0.0, 0.0, 0.0, 0.0, 0.0, 0.0, 0.0, 0.0, 0.0, 0.0, 0.0, 0.0, 0.0, 0.0, 0.0, 0.0, 0.0, 0.0, 0.0, 0.0, 0.0, 0.0, 0.0, 0.0, 0.0, 0.0, 0.0, 0.0, 0.0, 0.0, 0.0, 0.0, 0.0, 0.0, 0.0, 0.0, 0.0, 0.0, 0.0, 0.0, 0.0, 0.0, 0.0, 0.0, 0.0, 0.0, 0.0, 0.0, 0.0, 0.0, 0.0, 0.0, 0.0, 0.0, 0.0, 0.0, 0.0, 0.0, 0.0, 0.0, 0.0, 0.0, 0.0, 0.0, 0.0, 0.0, 0.0, 0.0, 0.0, 0.8633, 0.5116, 0.8633, 0.5116, 0.875, 0.5, 0.0, 0.0, 0.0, 0.0, 0.0, 0.0, 0.0, 0.0, 0.0, 0.0, 0.0, 0.0, 0.0, 0.0, 0.0, 0.0, 0.0, 0.0, 0.0, 0.0, 0.0, 0.0, 0.0, 0.0, 0.0, 0.0, 0.0, 0.0, 0.0, 0.0, 0.0, 0.0, 0.0, 0.0, 0.0, 0.0, 0.1367, 0.7384, 0.1367, 0.5116, 0.125, 0.5, 0.0, 0.0, 0.0, 0.0, 0.0, 0.0, 0.0, 0.0, 0.0, 0.0, 0.0, 0.0, 0.0, 0.0, 0.0, 0.0, 0.0, 0.0, 0.0, 0.0, 0.0, 0.0, 0.0, 0.0, 0.0, 0.0, 0.0, 0.0, 0.0, 0.0, 0.0, 0.0, 0.0, 0.0, 0.0, 0.0, 0.0, 0.0, 0.0, 0.0, 0.0, 0.0, 0.0, 0.0, 0.0, 0.0, 0.0, 0.0, 0.0, 0.0, 0.0, 0.0, 0.0, 0.0, 0.0, 0.0, 0.0, 0.0, 0.0, 0.0, 0.625, 0.5, 0.625, 0.5, 0.625, 0.75, 0.0, 0.0, 0.0, 0.0, 0.0, 0.0, 0.0, 0.0, 0.0, 0.0, 0.0, 0.0, 0.625, 0.75, 0.625, 0.75, 0.875, 0.75, 0.0, 0.0, 0.0, 0.0, 0.0, 0.0, 0.0, 0.0, 0.0, 0.0, 0.0, 0.0, 0.0, 0.0, 0.0, 0.0, 0.0, 0.0, 0.0, 0.0, 0.0, 0.0, 0.0, 0.0, 0.0, 0.0, 0.0, 0.0, 0.0, 0.0, 0.0, 0.0, 0.0, 0.0, 0.0, 0.0, 0.0, 0.0, 0.0, 0.0, 0.0, 0.0, 0.0, 0.0, 0.0, 0.0, 0.0, 0.0, 0.0, 0.0, 0.0, 0.0, 0.0, 0.0, 0.0, 0.0, 0.0, 0.0, 0.0, 0.0, 0.0, 0.0, 0.0, 0.0, 0.0, 0.0, 0.625, 0.25, 0.6187, 0.2693, 0.6187, 0.4807, 0.0, 0.0, 0.0, 0.0, 0.0, 0.0, 0.0, 0.0, 0.0, 0.0, 0.0, 0.0, 0.0, 0.0, 0.0, 0.0, 0.0, 0.0, 0.0, 0.0, 0.0, 0.0, 0.0, 0.0, 0.0, 0.0, 0.0, 0.0, 0.0, 0.0, 0.125, 0.5, 0.125, 0.5, 0.125, 0.75, 0.0, 0.0, 0.0, 0.0, 0.0, 0.0, 0.0, 0.0, 0.0, 0.0, 0.0, 0.0, 0.6187, 0.4807, 0.6187, 0.4807, 0.625, 0.5, 0.0, 0.0, 0.0, 0.0, 0.0, 0.0, 0.1367, 0.5116, 0.1367, 0.5116, 0.125, 0.5, 0.625, 0.25, 0.625, 0.25, 0.6187, 0.2693, 0.125, 0.75, 0.125, 0.75, 0.1367, 0.7384, 0.0, 0.0, 0.0, 0.0, 0.0, 0.0, 0.0, 0.0, 0.0, 0.0, 0.0, 0.0, 0.0, 0.0, 0.0, 0.0, 0.0, 0.0, 0.0, 0.0, 0.0, 0.0, 0.0, 0.0, 0.0, 0.0, 0.0, 0.0, 0.0, 0.0, 0.0, 0.0, 0.0, 0.0, 0.0, 0.0, 0.0, 0.0, 0.0, 0.0, 0.0, 0.0, 0.0, 0.0, 0.0, 0.0, 0.0, 0.0, 0.875, 0.75, 0.8633, 0.7384, 0.6367, 0.7384, 0.6367, 0.7384, 0.6367, 0.5116, 0.625, 0.5, 0.6367, 0.5116, 0.8633, 0.5116, 0.875, 0.5, 0.6184, 0.0116, 0.6184, 0.2384, 0.625, 0.25, 0.625, 0.25, 0.6184, 0.2384, 0.5039, 0.2384, 0.4973, 0.25, 0.5039, 0.2384, 0.5039, 0.0116, 0.5039, 0.0116, 0.6184, 0.0116, 0.625, 0.0, 0.6111, 0.9937, 0.5044, 0.9937, 0.4973, 1.0, 0.4973, 1.0, 0.5044, 0.9937, 0.5044, 0.8893, 0.5044, 0.8893, 0.6111, 0.9937, 0.625, 1.0, 0.375, 0.5, 0.3633, 0.5116, 0.3633, 0.7384, 0.3633, 0.7384, 0.1367, 0.7384, 0.125, 0.75, 0.1367, 0.5116, 0.3633, 0.5116, 0.375, 0.5, 0.625, 0.5, 0.6184, 0.5116, 0.6184, 0.7384, 0.6184, 0.7384, 0.5039, 0.7384, 0.4973, 0.75, 0.5039, 0.7384, 0.5039, 0.5116, 0.4973, 0.5, 0.5039, 0.5116, 0.6184, 0.5116, 0.625, 0.5, 0.4973, 0.5, 0.4909, 0.5116, 0.4909, 0.7384, 0.4909, 0.7384, 0.3814, 0.7384, 0.375, 0.75, 0.3814, 0.7384, 0.3814, 0.5116, 0.375, 0.5, 0.3814, 0.5116, 0.4909, 0.5116, 0.4973, 0.5, 0.6112, 0.4938, 0.5044, 0.4938, 0.4973, 0.5, 0.4973, 0.5, 0.5044, 0.4938, 0.5044, 0.3893, 0.5044, 0.3893, 0.6112, 0.4938, 0.625, 0.5, 0.4903, 0.3895, 0.4903, 0.4938, 0.4973, 0.5, 0.4973, 0.5, 0.4903, 0.4938, 0.3883, 0.4938, 0.375, 0.5, 0.3883, 0.4938, 0.4903, 0.3895, 0.4909, 0.0116, 0.4909, 0.2384, 0.4973, 0.25, 0.4909, 0.2384, 0.3814, 0.2384, 0.375, 0.25, 0.3814, 0.2384, 0.3814, 0.0116, 0.375, 0.0, 0.3814, 0.0116, 0.4909, 0.0116, 0.4973, 0.0, 0.4903, 0.8895, 0.4903, 0.9937, 0.4973, 1.0, 0.4973, 1.0, 0.4903, 0.9937, 0.3884, 0.9937, 0.375, 1.0, 0.3884, 0.9937, 0.4903, 0.8895, 0.5044, 0.3607, 0.5044, 0.2562, 0.4973, 0.25, 0.4973, 0.25, 0.5044, 0.2562, 0.6112, 0.2562, 0.625, 0.25, 0.6112, 0.2562, 0.5044, 0.3607, 0.625, 0.5, 0.6187, 0.4807, 0.5108, 0.375, 0.5108, 0.375, 0.6187, 0.2693, 0.625, 0.25, 0.3811, 0.4805, 0.3811, 0.2695, 0.375, 0.25, 0.375, 0.25, 0.3811, 0.2695, 0.4844, 0.375, 0.4844, 0.375, 0.3811, 0.4805, 0.375, 0.5, 0.3883, 0.2562, 0.4903, 0.2562, 0.4973, 0.25, 0.4973, 0.25, 0.4903, 0.2562, 0.4903, 0.3605, 0.4903, 0.3605, 0.3883, 0.2562, 0.375, 0.25, 0.5044, 0.8607, 0.5044, 0.7563, 0.4973, 0.75, 0.4973, 0.75, 0.5044, 0.7563, 0.6111, 0.7563, 0.625, 0.75, 0.6111, 0.7563, 0.5044, 0.8607, 0.6187, 0.7694, 0.6187, 0.9806, 0.625, 1.0, 0.625, 1.0, 0.6187, 0.9806, 0.5108, 0.875, 0.5108, 0.875, 0.6187, 0.7694, 0.625, 0.75, 0.3812, 0.9804, 0.3812, 0.7696, 0.375, 0.75, 0.375, 0.75, 0.3812, 0.7696, 0.4843, 0.875, 0.4843, 0.875, 0.3812, 0.9804, 0.375, 1.0, 0.3884, 0.7563, 0.4903, 0.7563, 0.4973, 0.75, 0.4973, 0.75, 0.4903, 0.7563, 0.4903, 0.8605, 0.4903, 0.8605, 0.3884, 0.7563, 0.375, 0.75, 0.875, 0.5, 0.8633, 0.5116, 0.8633, 0.7384, 0.0, 0.0, 0.0, 0.0, 0.0, 0.0, 0.875, 0.75, 0.875, 0.75, 0.8633, 0.7384, 0.0, 0.0, 0.0, 0.0, 0.0, 0.0, 0.0, 0.0, 0.0, 0.0, 0.0, 0.0, 0.0, 0.0, 0.0, 0.0, 0.0, 0.0, 0.0, 0.0, 0.0, 0.0, 0.0, 0.0, 0.0, 0.0, 0.0, 0.0, 0.0, 0.0, 0.0, 0.0, 0.0, 0.0, 0.0, 0.0, 0.0, 0.0, 0.0, 0.0, 0.0, 0.0, 0.0, 0.0, 0.0, 0.0, 0.0, 0.0, 0.0, 0.0, 0.0, 0.0, 0.0, 0.0, 0.8633, 0.5116, 0.875, 0.5, 0.875, 0.5, 0.0, 0.0, 0.0, 0.0, 0.0, 0.0, 0.0, 0.0, 0.0, 0.0, 0.0, 0.0, 0.0, 0.0, 0.0, 0.0, 0.0, 0.0, 0.0, 0.0, 0.0, 0.0, 0.0, 0.0, 0.0, 0.0, 0.0, 0.0, 0.0, 0.0, 0.0, 0.0, 0.0, 0.0, 0.0, 0.0, 0.125, 0.5, 0.1367, 0.5116, 0.1367, 0.7384, 0.0, 0.0, 0.0, 0.0, 0.0, 0.0, 0.0, 0.0, 0.0, 0.0, 0.0, 0.0, 0.0, 0.0, 0.0, 0.0, 0.0, 0.0, 0.0, 0.0, 0.0, 0.0, 0.0, 0.0, 0.0, 0.0, 0.0, 0.0, 0.0, 0.0, 0.0, 0.0, 0.0, 0.0, 0.0, 0.0, 0.0, 0.0, 0.0, 0.0, 0.0, 0.0, 0.0, 0.0, 0.0, 0.0, 0.0, 0.0, 0.0, 0.0, 0.0, 0.0, 0.0, 0.0, 0.0, 0.0, 0.0, 0.0, 0.0, 0.0, 0.625, 0.5, 0.625, 0.75, 0.625, 0.75, 0.0, 0.0, 0.0, 0.0, 0.0, 0.0, 0.0, 0.0, 0.0, 0.0, 0.0, 0.0, 0.625, 0.75, 0.875, 0.75, 0.875, 0.75, 0.0, 0.0, 0.0, 0.0, 0.0, 0.0, 0.0, 0.0, 0.0, 0.0, 0.0, 0.0, 0.0, 0.0, 0.0, 0.0, 0.0, 0.0, 0.0, 0.0, 0.0, 0.0, 0.0, 0.0, 0.0, 0.0, 0.0, 0.0, 0.0, 0.0, 0.0, 0.0, 0.0, 0.0, 0.0, 0.0, 0.0, 0.0, 0.0, 0.0, 0.0, 0.0, 0.0, 0.0, 0.0, 0.0, 0.0, 0.0, 0.0, 0.0, 0.0, 0.0, 0.0, 0.0, 0.0, 0.0, 0.0, 0.0, 0.0, 0.0, 0.0, 0.0, 0.0, 0.0, 0.0, 0.0, 0.625, 0.5, 0.6187, 0.4807, 0.6187, 0.2693, 0.0, 0.0, 0.0, 0.0, 0.0, 0.0, 0.0, 0.0, 0.0, 0.0, 0.0, 0.0, 0.0, 0.0, 0.0, 0.0, 0.0, 0.0, 0.0, 0.0, 0.0, 0.0, 0.0, 0.0, 0.0, 0.0, 0.0, 0.0, 0.0, 0.0, 0.125, 0.5, 0.125, 0.75, 0.125, 0.75, 0.0, 0.0, 0.0, 0.0, 0.0, 0.0, 0.0, 0.0, 0.0, 0.0, 0.0, 0.0, 0.6187, 0.4807, 0.625, 0.5, 0.625, 0.5, 0.0, 0.0, 0.0, 0.0, 0.0, 0.0, 0.1367, 0.5116, 0.125, 0.5, 0.125, 0.5, 0.625, 0.25, 0.6187, 0.2693, 0.6187, 0.2693, 0.125, 0.75, 0.1367, 0.7384, 0.1367, 0.7384, 0.0, 0.0, 0.0, 0.0, 0.0, 0.0, 0.0, 0.0, 0.0, 0.0, 0.0, 0.0, 0.0, 0.0, 0.0, 0.0, 0.0, 0.0, 0.0, 0.0, 0.0, 0.0, 0.0, 0.0, 0.0, 0.0, 0.0, 0.0, 0.0, 0.0, 0.0, 0.0, 0.0, 0.0, 0.0, 0.0, 0.0, 0.0, 0.0, 0.0, 0.0, 0.0, 0.0, 0.0, 0.0, 0.0, 0.0, 0.0, 0.875, 0.75, 0.625, 0.75, 0.6367, 0.7384, 0.625, 0.5, 0.6367, 0.5116, 0.6367, 0.7384, 0.625, 0.5, 0.875, 0.5, 0.8633, 0.5116, 0.625, 0.0, 0.625, 0.25, 0.6184, 0.2384, 0.4973, 0.25, 0.5039, 0.2384, 0.6184, 0.2384, 0.4973, 0.0, 0.5039, 0.0116, 0.5039, 0.2384, 0.4973, 0.0, 0.625, 0.0, 0.6184, 0.0116, 0.4973, 1.0, 0.5044, 0.9937, 0.6111, 0.9937, 0.4973, 1.0, 0.4973, 0.875, 0.5044, 0.8893, 0.625, 1.0, 0.6111, 0.9937, 0.5044, 0.8893, 0.375, 0.75, 0.3633, 0.7384, 0.3633, 0.5116, 0.125, 0.75, 0.1367, 0.7384, 0.3633, 0.7384, 0.125, 0.5, 0.375, 0.5, 0.3633, 0.5116, 0.625, 0.75, 0.6184, 0.7384, 0.6184, 0.5116, 0.4973, 0.75, 0.5039, 0.7384, 0.6184, 0.7384, 0.4973, 0.75, 0.4973, 0.5, 0.5039, 0.5116, 0.4973, 0.5, 0.625, 0.5, 0.6184, 0.5116, 0.4973, 0.75, 0.4909, 0.7384, 0.4909, 0.5116, 0.375, 0.75, 0.3814, 0.7384, 0.4909, 0.7384, 0.375, 0.75, 0.375, 0.5, 0.3814, 0.5116, 0.375, 0.5, 0.4973, 0.5, 0.4909, 0.5116, 0.4973, 0.5, 0.5044, 0.4938, 0.6112, 0.4938, 0.4973, 0.5, 0.4973, 0.375, 0.5044, 0.3893, 0.625, 0.5, 0.6112, 0.4938, 0.5044, 0.3893, 0.4973, 0.5, 0.4903, 0.4938, 0.4903, 0.3895, 0.375, 0.5, 0.3883, 0.4938, 0.4903, 0.4938, 0.375, 0.5, 0.4973, 0.375, 0.4903, 0.3895, 0.4973, 0.0, 0.4973, 0.25, 0.4909, 0.2384, 0.4973, 0.25, 0.375, 0.25, 0.3814, 0.2384, 0.375, 0.0, 0.3814, 0.0116, 0.3814, 0.2384, 0.4973, 0.0, 0.4909, 0.0116, 0.3814, 0.0116, 0.4973, 1.0, 0.4903, 0.9937, 0.4903, 0.8895, 0.4973, 1.0, 0.375, 1.0, 0.3884, 0.9937, 0.375, 1.0, 0.4973, 0.875, 0.4903, 0.8895, 0.4973, 0.25, 0.5044, 0.2562, 0.5044, 0.3607, 0.4973, 0.25, 0.625, 0.25, 0.6112, 0.2562, 0.625, 0.25, 0.4973, 0.375, 0.5044, 0.3607, 0.4973, 0.375, 0.5108, 0.375, 0.6187, 0.4807, 0.625, 0.25, 0.6187, 0.2693, 0.5108, 0.375, 0.375, 0.25, 0.3811, 0.2695, 0.3811, 0.4805, 0.375, 0.25, 0.4973, 0.375, 0.4844, 0.375, 0.375, 0.5, 0.3811, 0.4805, 0.4844, 0.375, 0.4973, 0.25, 0.4903, 0.2562, 0.3883, 0.2562, 0.4973, 0.25, 0.4973, 0.375, 0.4903, 0.3605, 0.375, 0.25, 0.3883, 0.2562, 0.4903, 0.3605, 0.4973, 0.75, 0.5044, 0.7563, 0.5044, 0.8607, 0.4973, 0.75, 0.625, 0.75, 0.6111, 0.7563, 0.625, 0.75, 0.4973, 0.875, 0.5044, 0.8607, 0.625, 0.75, 0.625, 1.0, 0.6187, 0.9806, 0.625, 1.0, 0.4973, 0.875, 0.5108, 0.875, 0.4973, 0.875, 0.625, 0.75, 0.6187, 0.7694, 0.375, 1.0, 0.375, 0.75, 0.3812, 0.7696, 0.375, 0.75, 0.4973, 0.875, 0.4843, 0.875, 0.375, 1.0, 0.3812, 0.9804, 0.4843, 0.875, 0.375, 0.75, 0.4973, 0.75, 0.4903, 0.7563, 0.4973, 0.75, 0.4973, 0.875, 0.4903, 0.8605, 0.375, 0.75, 0.3884, 0.7563, 0.4903, 0.8605, 0.875, 0.75, 0.8633, 0.7384, 0.8633, 0.5116, 0.0, 0.0, 0.0, 0.0, 0.0, 0.0, 0.875, 0.75, 0.8633, 0.7384, 0.8633, 0.7384, 0.0, 0.0, 0.0, 0.0, 0.0, 0.0, 0.0, 0.0, 0.0, 0.0, 0.0, 0.0, 0.0, 0.0, 0.0, 0.0, 0.0, 0.0, 0.0, 0.0, 0.0, 0.0, 0.0, 0.0, 0.0, 0.0, 0.0, 0.0, 0.0, 0.0, 0.0, 0.0, 0.0, 0.0, 0.0, 0.0, 0.0, 0.0, 0.0, 0.0, 0.0, 0.0, 0.0, 0.0, 0.0, 0.0, 0.0, 0.0, 0.0, 0.0, 0.0, 0.0, 0.0, 0.0, 0.1367, 0.7384, 0.1367, 0.7384, 0.1367, 0.5116, 0.0, 0.0, 0.0, 0.0, 0.0, 0.0, 0.6187, 0.2693, 0.6187, 0.2693, 0.6187, 0.4807, 0.0, 0.0, 0.0, 0.0, 0.0, 0.0, 0.0, 0.0, 0.0, 0.0, 0.0, 0.0, 0.0, 0.0, 0.0, 0.0, 0.0, 0.0, 0.0, 0.0, 0.0, 0.0, 0.0, 0.0, 0.0, 0.0, 0.0, 0.0, 0.0, 0.0, 0.0, 0.0, 0.0, 0.0, 0.0, 0.0, 0.0, 0.0, 0.0, 0.0, 0.0, 0.0, 0.0, 0.0, 0.0, 0.0, 0.0, 0.0, 0.0, 0.0, 0.0, 0.0, 0.0, 0.0, 0.0, 0.0, 0.0, 0.0, 0.0, 0.0, 0.0, 0.0, 0.0, 0.0, 0.0, 0.0, 0.0, 0.0, 0.0, 0.0, 0.0, 0.0, 0.0, 0.0, 0.0, 0.0, 0.0, 0.0, 0.0, 0.0, 0.0, 0.0, 0.0, 0.0, 0.0, 0.0, 0.0, 0.0, 0.0, 0.0, 0.0, 0.0, 0.0, 0.0, 0.0, 0.0, 0.0, 0.0, 0.0, 0.0, 0.0, 0.0, 0.0, 0.0, 0.0, 0.0, 0.0, 0.0, 0.0, 0.0, 0.0, 0.0, 0.0, 0.0, 0.0, 0.0, 0.0, 0.0, 0.0, 0.0, 0.0, 0.0, 0.0, 0.0, 0.0, 0.0, 0.0, 0.0, 0.0, 0.0, 0.0, 0.0, 0.0, 0.0, 0.0, 0.0, 0.0, 0.0, 0.0, 0.0, 0.0, 0.0, 0.0, 0.0, 0.0, 0.0, 0.0, 0.0, 0.0, 0.0, 0.0, 0.0, 0.0, 0.0, 0.0, 0.0, 0.0, 0.0, 0.0, 0.0, 0.0, 0.0, 0.0, 0.0, 0.0, 0.0, 0.0, 0.0, 0.0, 0.0, 0.0, 0.0, 0.0, 0.0, 0.0, 0.0, 0.0, 0.0, 0.0, 0.0, 0.0, 0.0, 0.0, 0.0, 0.0, 0.0, 0.0, 0.0, 0.0, 0.0, 0.0, 0.0, 0.0, 0.0, 0.0, 0.0, 0.0, 0.0, 0.0, 0.0, 0.0, 0.0, 0.0, 0.0, 0.0, 0.0, 0.0, 0.0, 0.0, 0.0, 0.0, 0.0, 0.0, 0.0, 0.0, 0.0, 0.0, 0.0, 0.0, 0.0, 0.0, 0.0, 0.0, 0.0, 0.0, 0.0, 0.0, 0.0, 0.6367, 0.5116, 0.6367, 0.5116, 0.8633, 0.5116, 0.0, 0.0, 0.0, 0.0, 0.0, 0.0, 0.8633, 0.7384, 0.8633, 0.7384, 0.6367, 0.7384, 0.0, 0.0, 0.0, 0.0, 0.0, 0.0, 0.0, 0.0, 0.0, 0.0, 0.0, 0.0, 0.6367, 0.7384, 0.6367, 0.7384, 0.6367, 0.5116, 0.0, 0.0, 0.0, 0.0, 0.0, 0.0, 0.0, 0.0, 0.0, 0.0, 0.0, 0.0, 0.0, 0.0, 0.0, 0.0, 0.0, 0.0, 0.0, 0.0, 0.0, 0.0, 0.0, 0.0, 0.0, 0.0, 0.0, 0.0, 0.0, 0.0, 0.0, 0.0, 0.0, 0.0, 0.0, 0.0, 0.0, 0.0, 0.0, 0.0, 0.0, 0.0, 0.0, 0.0, 0.0, 0.0, 0.0, 0.0, 0.0, 0.0, 0.0, 0.0, 0.0, 0.0, 0.0, 0.0, 0.0, 0.0, 0.0, 0.0, 0.0, 0.0, 0.0, 0.0, 0.0, 0.0])
me_cube.materials.append(mat_material)
me_cube.use_mirror_vertex_groups = False
me_cube.update()

# ---- objects
ob_cube = bpy.data.objects.new('Cube', me_cube)
ob_light = bpy.data.objects.new('Light', light_light)
ob_camera = bpy.data.objects.new('Camera', cam_camera)

# ---- transforms, parenting, visibility, modifiers, constraints
ob_cube.location = (0.0, 0.0, 0.0)
ob_cube.lock_rotations_4d = False
ob_cube.empty_display_type = 'ARROWS'
ob_cube.lineart.crease_threshold = 0.0
ob_light.location = (4.076, 1.005, 5.904)
ob_light.rotation_euler = (0.6503, 0.05522, 1.866)
ob_light.lock_rotations_4d = False
ob_light.empty_display_type = 'ARROWS'
ob_light.color = (0.0, 0.0, 0.0, 0.0)
ob_light.lineart.crease_threshold = 0.0
ob_camera.location = (7.359, -6.926, 4.958)
ob_camera.rotation_euler = (1.109, 0.0, 0.8149)
ob_camera.lock_rotations_4d = False
ob_camera.empty_display_type = 'ARROWS'
ob_camera.color = (0.0, 0.0, 0.0, 0.0)
ob_camera.display_type = 'WIRE'
ob_camera.lineart.crease_threshold = 0.0

# ---- collection membership
col_collection.objects.link(ob_cube)
col_collection.objects.link(ob_light)
col_collection.objects.link(ob_camera)

# ---- scene / render settings (as saved in the file)
scene.camera = ob_camera
scene.frame_start = 1; scene.frame_end = 250; scene.frame_set(150)
scene.render.engine = 'BLENDER_EEVEE_NEXT'
bpy.context.view_layer.update()
